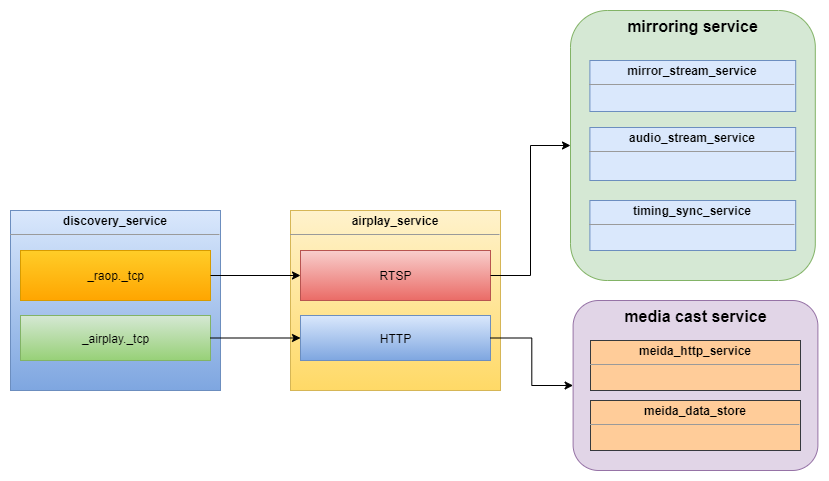

The diagram above was exported from draw.io. Its source (the exported page's mxGraphModel, read from the mxfile embedded in the PNG):
<mxGraphModel dx="1422" dy="794" grid="1" gridSize="10" guides="1" tooltips="1" connect="1" arrows="1" fold="1" page="1" pageScale="1" pageWidth="1920" pageHeight="1200" math="0" shadow="0">
  <root>
    <mxCell id="0" />
    <mxCell id="1" parent="0" />
    <mxCell id="OiG9uGVqyg-yAegiO8Lx-8" value="" style="group" vertex="1" connectable="0" parent="1">
      <mxGeometry x="300" y="340" width="210" height="180" as="geometry" />
    </mxCell>
    <mxCell id="OiG9uGVqyg-yAegiO8Lx-3" value="" style="group;gradientColor=#b3b3b3;fillColor=#f5f5f5;strokeColor=#666666;container=0;" vertex="1" connectable="0" parent="OiG9uGVqyg-yAegiO8Lx-8">
      <mxGeometry width="210" height="180" as="geometry" />
    </mxCell>
    <mxCell id="5K2OGfcVMbidN2IvRVLD-20" value="&lt;p style=&quot;margin: 0px ; margin-top: 4px ; text-align: center&quot;&gt;&lt;b&gt;discovery_service&lt;/b&gt;&lt;/p&gt;&lt;hr size=&quot;1&quot;&gt;&lt;div style=&quot;height: 2px&quot;&gt;&lt;/div&gt;" style="verticalAlign=top;align=left;overflow=fill;fontSize=12;fontFamily=Helvetica;html=1;gradientColor=#7ea6e0;fillColor=#dae8fc;strokeColor=#6c8ebf;" parent="OiG9uGVqyg-yAegiO8Lx-8" vertex="1">
      <mxGeometry width="210" height="180" as="geometry" />
    </mxCell>
    <mxCell id="5K2OGfcVMbidN2IvRVLD-21" value="_airplay._tcp" style="html=1;gradientColor=#97d077;fillColor=#d5e8d4;strokeColor=#82b366;" parent="OiG9uGVqyg-yAegiO8Lx-8" vertex="1">
      <mxGeometry x="10" y="105" width="190" height="45" as="geometry" />
    </mxCell>
    <mxCell id="5K2OGfcVMbidN2IvRVLD-22" value="_raop._tcp" style="html=1;gradientColor=#ffa500;fillColor=#ffcd28;strokeColor=#d79b00;" parent="OiG9uGVqyg-yAegiO8Lx-8" vertex="1">
      <mxGeometry x="10" y="40" width="190" height="50" as="geometry" />
    </mxCell>
    <mxCell id="OiG9uGVqyg-yAegiO8Lx-9" value="" style="group" vertex="1" connectable="0" parent="1">
      <mxGeometry x="580" y="340" width="210" height="180" as="geometry" />
    </mxCell>
    <mxCell id="OiG9uGVqyg-yAegiO8Lx-4" value="" style="group;gradientColor=#7ea6e0;fillColor=#dae8fc;strokeColor=#6c8ebf;container=0;" vertex="1" connectable="0" parent="OiG9uGVqyg-yAegiO8Lx-9">
      <mxGeometry width="210" height="180" as="geometry" />
    </mxCell>
    <mxCell id="5K2OGfcVMbidN2IvRVLD-23" value="&lt;p style=&quot;margin: 0px ; margin-top: 4px ; text-align: center&quot;&gt;&lt;b&gt;airplay_service&lt;/b&gt;&lt;/p&gt;&lt;hr size=&quot;1&quot;&gt;&lt;div style=&quot;height: 2px&quot;&gt;&lt;/div&gt;" style="verticalAlign=top;align=left;overflow=fill;fontSize=12;fontFamily=Helvetica;html=1;fillColor=#fff2cc;strokeColor=#d6b656;gradientColor=#ffd966;" parent="OiG9uGVqyg-yAegiO8Lx-9" vertex="1">
      <mxGeometry width="210" height="180" as="geometry" />
    </mxCell>
    <mxCell id="5K2OGfcVMbidN2IvRVLD-27" value="RTSP" style="html=1;fillColor=#f8cecc;strokeColor=#b85450;gradientColor=#ea6b66;" parent="OiG9uGVqyg-yAegiO8Lx-9" vertex="1">
      <mxGeometry x="10" y="40" width="190" height="50" as="geometry" />
    </mxCell>
    <mxCell id="5K2OGfcVMbidN2IvRVLD-28" value="HTTP" style="html=1;fillColor=#dae8fc;strokeColor=#6c8ebf;gradientColor=#7ea6e0;" parent="OiG9uGVqyg-yAegiO8Lx-9" vertex="1">
      <mxGeometry x="10" y="105" width="190" height="45" as="geometry" />
    </mxCell>
    <mxCell id="OiG9uGVqyg-yAegiO8Lx-10" style="edgeStyle=orthogonalEdgeStyle;rounded=0;orthogonalLoop=1;jettySize=auto;html=1;exitX=1;exitY=0.5;exitDx=0;exitDy=0;entryX=0;entryY=0.5;entryDx=0;entryDy=0;fontSize=16;" edge="1" parent="1" source="5K2OGfcVMbidN2IvRVLD-22" target="5K2OGfcVMbidN2IvRVLD-27">
      <mxGeometry relative="1" as="geometry" />
    </mxCell>
    <mxCell id="OiG9uGVqyg-yAegiO8Lx-11" style="edgeStyle=orthogonalEdgeStyle;rounded=0;orthogonalLoop=1;jettySize=auto;html=1;exitX=1;exitY=0.5;exitDx=0;exitDy=0;fontSize=16;" edge="1" parent="1" source="5K2OGfcVMbidN2IvRVLD-21" target="5K2OGfcVMbidN2IvRVLD-28">
      <mxGeometry relative="1" as="geometry" />
    </mxCell>
    <mxCell id="OiG9uGVqyg-yAegiO8Lx-14" style="edgeStyle=orthogonalEdgeStyle;rounded=0;orthogonalLoop=1;jettySize=auto;html=1;exitX=1;exitY=0.5;exitDx=0;exitDy=0;entryX=0;entryY=0.5;entryDx=0;entryDy=0;fontSize=16;" edge="1" parent="1" source="5K2OGfcVMbidN2IvRVLD-28" target="OiG9uGVqyg-yAegiO8Lx-2">
      <mxGeometry relative="1" as="geometry" />
    </mxCell>
    <mxCell id="OiG9uGVqyg-yAegiO8Lx-15" style="edgeStyle=orthogonalEdgeStyle;rounded=0;orthogonalLoop=1;jettySize=auto;html=1;exitX=1;exitY=0.5;exitDx=0;exitDy=0;entryX=0;entryY=0.5;entryDx=0;entryDy=0;fontSize=16;" edge="1" parent="1" source="5K2OGfcVMbidN2IvRVLD-27" target="OiG9uGVqyg-yAegiO8Lx-1">
      <mxGeometry relative="1" as="geometry" />
    </mxCell>
    <mxCell id="OiG9uGVqyg-yAegiO8Lx-1" value="mirroring service" style="rounded=1;whiteSpace=wrap;html=1;verticalAlign=top;fontSize=16;fontStyle=1;fillColor=#d5e8d4;strokeColor=#82b366;" vertex="1" parent="1">
      <mxGeometry x="860" y="140" width="244.8" height="270" as="geometry" />
    </mxCell>
    <mxCell id="5K2OGfcVMbidN2IvRVLD-24" value="&lt;p style=&quot;margin: 0px ; margin-top: 4px ; text-align: center&quot;&gt;&lt;b&gt;mirror_stream_service&lt;/b&gt;&lt;/p&gt;&lt;hr size=&quot;1&quot;&gt;&lt;div style=&quot;height: 2px&quot;&gt;&lt;/div&gt;" style="verticalAlign=top;align=left;overflow=fill;fontSize=12;fontFamily=Helvetica;html=1;fillColor=#dae8fc;strokeColor=#6c8ebf;" parent="1" vertex="1">
      <mxGeometry x="879.4" y="190" width="205.79999999999998" height="51" as="geometry" />
    </mxCell>
    <mxCell id="5K2OGfcVMbidN2IvRVLD-25" value="&lt;p style=&quot;margin: 0px ; margin-top: 4px ; text-align: center&quot;&gt;&lt;b&gt;audio_stream_service&lt;/b&gt;&lt;/p&gt;&lt;hr size=&quot;1&quot;&gt;&lt;div style=&quot;height: 2px&quot;&gt;&lt;/div&gt;" style="verticalAlign=top;align=left;overflow=fill;fontSize=12;fontFamily=Helvetica;html=1;fillColor=#dae8fc;strokeColor=#6c8ebf;" parent="1" vertex="1">
      <mxGeometry x="879.4" y="257" width="205.79999999999998" height="53" as="geometry" />
    </mxCell>
    <mxCell id="5K2OGfcVMbidN2IvRVLD-26" value="&lt;p style=&quot;margin: 0px ; margin-top: 4px ; text-align: center&quot;&gt;&lt;b&gt;timing_sync_service&lt;/b&gt;&lt;/p&gt;&lt;hr size=&quot;1&quot;&gt;&lt;div style=&quot;height: 2px&quot;&gt;&lt;/div&gt;" style="verticalAlign=top;align=left;overflow=fill;fontSize=12;fontFamily=Helvetica;html=1;fillColor=#dae8fc;strokeColor=#6c8ebf;" parent="1" vertex="1">
      <mxGeometry x="879.4" y="330" width="205.79999999999998" height="50" as="geometry" />
    </mxCell>
    <mxCell id="OiG9uGVqyg-yAegiO8Lx-16" value="" style="group" vertex="1" connectable="0" parent="1">
      <mxGeometry x="862.6" y="430" width="244.80000000000007" height="170" as="geometry" />
    </mxCell>
    <mxCell id="OiG9uGVqyg-yAegiO8Lx-2" value="media cast service" style="rounded=1;whiteSpace=wrap;html=1;verticalAlign=top;fontSize=16;fontStyle=1;fillColor=#e1d5e7;strokeColor=#9673a6;" vertex="1" parent="OiG9uGVqyg-yAegiO8Lx-16">
      <mxGeometry width="244.8" height="170" as="geometry" />
    </mxCell>
    <mxCell id="5K2OGfcVMbidN2IvRVLD-30" value="&lt;p style=&quot;margin: 0px ; margin-top: 4px ; text-align: center&quot;&gt;&lt;b&gt;meida&lt;/b&gt;&lt;b&gt;_http_service&lt;/b&gt;&lt;/p&gt;&lt;hr size=&quot;1&quot;&gt;&lt;div style=&quot;height: 2px&quot;&gt;&lt;/div&gt;" style="verticalAlign=top;align=left;overflow=fill;fontSize=12;fontFamily=Helvetica;html=1;fillColor=#ffcc99;strokeColor=#36393d;" parent="OiG9uGVqyg-yAegiO8Lx-16" vertex="1">
      <mxGeometry x="17.399999999999977" y="40" width="210" height="50" as="geometry" />
    </mxCell>
    <mxCell id="5K2OGfcVMbidN2IvRVLD-31" value="&lt;p style=&quot;margin: 0px ; margin-top: 4px ; text-align: center&quot;&gt;&lt;b&gt;meida&lt;/b&gt;&lt;b&gt;_data_store&lt;/b&gt;&lt;/p&gt;&lt;hr size=&quot;1&quot;&gt;&lt;div style=&quot;height: 2px&quot;&gt;&lt;/div&gt;" style="verticalAlign=top;align=left;overflow=fill;fontSize=12;fontFamily=Helvetica;html=1;fillColor=#ffcc99;strokeColor=#36393d;" parent="OiG9uGVqyg-yAegiO8Lx-16" vertex="1">
      <mxGeometry x="17.399999999999977" y="100" width="210" height="50" as="geometry" />
    </mxCell>
  </root>
</mxGraphModel>